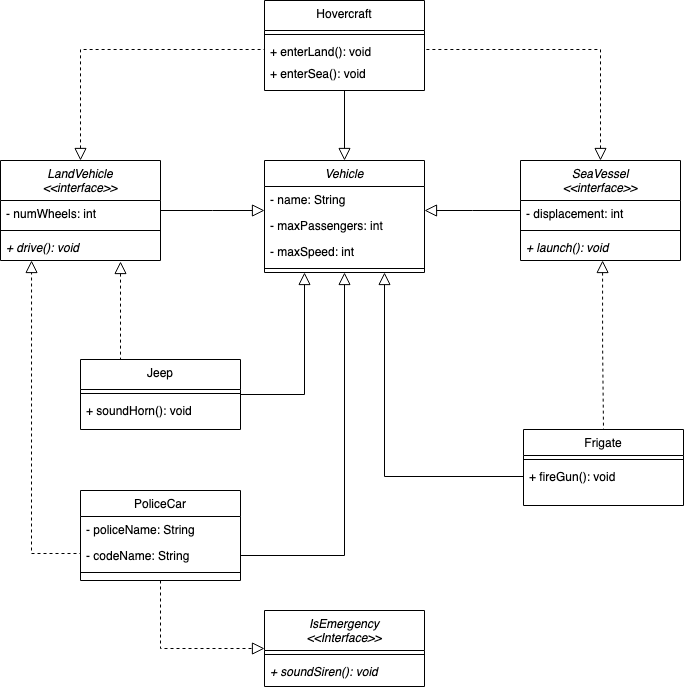

The diagram above was exported from draw.io. Its source (the exported page's mxGraphModel, read from the mxfile embedded in the PNG):
<mxGraphModel dx="946" dy="534" grid="1" gridSize="10" guides="1" tooltips="1" connect="1" arrows="1" fold="1" page="1" pageScale="1" pageWidth="827" pageHeight="1169" math="0" shadow="0">
  <root>
    <mxCell id="WIyWlLk6GJQsqaUBKTNV-0" />
    <mxCell id="WIyWlLk6GJQsqaUBKTNV-1" parent="WIyWlLk6GJQsqaUBKTNV-0" />
    <mxCell id="zkfFHV4jXpPFQw0GAbJ--0" value="Vehicle" style="swimlane;fontStyle=2;align=center;verticalAlign=top;childLayout=stackLayout;horizontal=1;startSize=26;horizontalStack=0;resizeParent=1;resizeLast=0;collapsible=1;marginBottom=0;rounded=0;shadow=0;strokeWidth=1;" parent="WIyWlLk6GJQsqaUBKTNV-1" vertex="1">
      <mxGeometry x="334" y="160" width="160" height="112" as="geometry">
        <mxRectangle x="230" y="140" width="160" height="26" as="alternateBounds" />
      </mxGeometry>
    </mxCell>
    <mxCell id="zkfFHV4jXpPFQw0GAbJ--1" value="- name: String" style="text;align=left;verticalAlign=top;spacingLeft=4;spacingRight=4;overflow=hidden;rotatable=0;points=[[0,0.5],[1,0.5]];portConstraint=eastwest;" parent="zkfFHV4jXpPFQw0GAbJ--0" vertex="1">
      <mxGeometry y="26" width="160" height="26" as="geometry" />
    </mxCell>
    <mxCell id="zkfFHV4jXpPFQw0GAbJ--2" value="- maxPassengers: int" style="text;align=left;verticalAlign=top;spacingLeft=4;spacingRight=4;overflow=hidden;rotatable=0;points=[[0,0.5],[1,0.5]];portConstraint=eastwest;rounded=0;shadow=0;html=0;" parent="zkfFHV4jXpPFQw0GAbJ--0" vertex="1">
      <mxGeometry y="52" width="160" height="26" as="geometry" />
    </mxCell>
    <mxCell id="zkfFHV4jXpPFQw0GAbJ--3" value="- maxSpeed: int" style="text;align=left;verticalAlign=top;spacingLeft=4;spacingRight=4;overflow=hidden;rotatable=0;points=[[0,0.5],[1,0.5]];portConstraint=eastwest;rounded=0;shadow=0;html=0;" parent="zkfFHV4jXpPFQw0GAbJ--0" vertex="1">
      <mxGeometry y="78" width="160" height="26" as="geometry" />
    </mxCell>
    <mxCell id="zkfFHV4jXpPFQw0GAbJ--4" value="" style="line;html=1;strokeWidth=1;align=left;verticalAlign=middle;spacingTop=-1;spacingLeft=3;spacingRight=3;rotatable=0;labelPosition=right;points=[];portConstraint=eastwest;" parent="zkfFHV4jXpPFQw0GAbJ--0" vertex="1">
      <mxGeometry y="104" width="160" height="8" as="geometry" />
    </mxCell>
    <mxCell id="YfnjqkeFAjRDuJwpIMQH-9" value="" style="edgeStyle=orthogonalEdgeStyle;rounded=0;orthogonalLoop=1;jettySize=auto;html=1;dashed=1;startArrow=block;startFill=0;endArrow=none;endFill=0;exitX=0.75;exitY=1.038;exitDx=0;exitDy=0;exitPerimeter=0;endSize=10;startSize=10;entryX=0.25;entryY=0;entryDx=0;entryDy=0;" parent="WIyWlLk6GJQsqaUBKTNV-1" source="zkfFHV4jXpPFQw0GAbJ--11" target="YfnjqkeFAjRDuJwpIMQH-5" edge="1">
      <mxGeometry relative="1" as="geometry">
        <mxPoint x="150" y="250" as="sourcePoint" />
        <Array as="points" />
      </mxGeometry>
    </mxCell>
    <mxCell id="zkfFHV4jXpPFQw0GAbJ--6" value="LandVehicle&#10;&lt;&lt;interface&gt;&gt;" style="swimlane;fontStyle=2;align=center;verticalAlign=top;childLayout=stackLayout;horizontal=1;startSize=40;horizontalStack=0;resizeParent=1;resizeLast=0;collapsible=1;marginBottom=0;rounded=0;shadow=0;strokeWidth=1;" parent="WIyWlLk6GJQsqaUBKTNV-1" vertex="1">
      <mxGeometry x="70" y="160" width="160" height="100" as="geometry">
        <mxRectangle x="130" y="380" width="160" height="26" as="alternateBounds" />
      </mxGeometry>
    </mxCell>
    <mxCell id="zkfFHV4jXpPFQw0GAbJ--7" value="- numWheels: int" style="text;align=left;verticalAlign=top;spacingLeft=4;spacingRight=4;overflow=hidden;rotatable=0;points=[[0,0.5],[1,0.5]];portConstraint=eastwest;" parent="zkfFHV4jXpPFQw0GAbJ--6" vertex="1">
      <mxGeometry y="40" width="160" height="26" as="geometry" />
    </mxCell>
    <mxCell id="zkfFHV4jXpPFQw0GAbJ--9" value="" style="line;html=1;strokeWidth=1;align=left;verticalAlign=middle;spacingTop=-1;spacingLeft=3;spacingRight=3;rotatable=0;labelPosition=right;points=[];portConstraint=eastwest;" parent="zkfFHV4jXpPFQw0GAbJ--6" vertex="1">
      <mxGeometry y="66" width="160" height="8" as="geometry" />
    </mxCell>
    <mxCell id="zkfFHV4jXpPFQw0GAbJ--11" value="+ drive(): void" style="text;align=left;verticalAlign=top;spacingLeft=4;spacingRight=4;overflow=hidden;rotatable=0;points=[[0,0.5],[1,0.5]];portConstraint=eastwest;fontStyle=2" parent="zkfFHV4jXpPFQw0GAbJ--6" vertex="1">
      <mxGeometry y="74" width="160" height="26" as="geometry" />
    </mxCell>
    <mxCell id="zkfFHV4jXpPFQw0GAbJ--12" value="" style="endArrow=block;endSize=10;endFill=0;shadow=0;strokeWidth=1;rounded=0;edgeStyle=elbowEdgeStyle;elbow=vertical;" parent="WIyWlLk6GJQsqaUBKTNV-1" source="zkfFHV4jXpPFQw0GAbJ--6" target="zkfFHV4jXpPFQw0GAbJ--0" edge="1">
      <mxGeometry width="160" relative="1" as="geometry">
        <mxPoint x="309" y="103" as="sourcePoint" />
        <mxPoint x="309" y="103" as="targetPoint" />
      </mxGeometry>
    </mxCell>
    <mxCell id="YfnjqkeFAjRDuJwpIMQH-14" value="" style="edgeStyle=orthogonalEdgeStyle;rounded=0;orthogonalLoop=1;jettySize=auto;html=1;dashed=1;startArrow=block;startFill=0;endArrow=none;endFill=0;entryX=1;entryY=0.5;entryDx=0;entryDy=0;exitX=0.5;exitY=0;exitDx=0;exitDy=0;startSize=10;" parent="WIyWlLk6GJQsqaUBKTNV-1" source="zkfFHV4jXpPFQw0GAbJ--13" target="YfnjqkeFAjRDuJwpIMQH-13" edge="1">
      <mxGeometry relative="1" as="geometry" />
    </mxCell>
    <mxCell id="YfnjqkeFAjRDuJwpIMQH-22" value="" style="edgeStyle=orthogonalEdgeStyle;rounded=0;orthogonalLoop=1;jettySize=auto;html=1;dashed=1;startArrow=block;startFill=0;endArrow=none;endFill=0;exitX=0.513;exitY=1;exitDx=0;exitDy=0;exitPerimeter=0;startSize=10;" parent="WIyWlLk6GJQsqaUBKTNV-1" source="YfnjqkeFAjRDuJwpIMQH-4" target="YfnjqkeFAjRDuJwpIMQH-18" edge="1">
      <mxGeometry relative="1" as="geometry" />
    </mxCell>
    <mxCell id="zkfFHV4jXpPFQw0GAbJ--13" value="SeaVessel&#10;&lt;&lt;interface&gt;&gt;" style="swimlane;fontStyle=2;align=center;verticalAlign=top;childLayout=stackLayout;horizontal=1;startSize=40;horizontalStack=0;resizeParent=1;resizeLast=0;collapsible=1;marginBottom=0;rounded=0;shadow=0;strokeWidth=1;" parent="WIyWlLk6GJQsqaUBKTNV-1" vertex="1">
      <mxGeometry x="590" y="160" width="160" height="100" as="geometry">
        <mxRectangle x="340" y="380" width="170" height="26" as="alternateBounds" />
      </mxGeometry>
    </mxCell>
    <mxCell id="zkfFHV4jXpPFQw0GAbJ--14" value="- displacement: int" style="text;align=left;verticalAlign=top;spacingLeft=4;spacingRight=4;overflow=hidden;rotatable=0;points=[[0,0.5],[1,0.5]];portConstraint=eastwest;" parent="zkfFHV4jXpPFQw0GAbJ--13" vertex="1">
      <mxGeometry y="40" width="160" height="26" as="geometry" />
    </mxCell>
    <mxCell id="zkfFHV4jXpPFQw0GAbJ--15" value="" style="line;html=1;strokeWidth=1;align=left;verticalAlign=middle;spacingTop=-1;spacingLeft=3;spacingRight=3;rotatable=0;labelPosition=right;points=[];portConstraint=eastwest;" parent="zkfFHV4jXpPFQw0GAbJ--13" vertex="1">
      <mxGeometry y="66" width="160" height="8" as="geometry" />
    </mxCell>
    <mxCell id="YfnjqkeFAjRDuJwpIMQH-4" value="+ launch(): void" style="text;align=left;verticalAlign=top;spacingLeft=4;spacingRight=4;overflow=hidden;rotatable=0;points=[[0,0.5],[1,0.5]];portConstraint=eastwest;fontStyle=2" parent="zkfFHV4jXpPFQw0GAbJ--13" vertex="1">
      <mxGeometry y="74" width="160" height="26" as="geometry" />
    </mxCell>
    <mxCell id="zkfFHV4jXpPFQw0GAbJ--16" value="" style="endArrow=block;endSize=10;endFill=0;shadow=0;strokeWidth=1;rounded=0;edgeStyle=elbowEdgeStyle;elbow=vertical;" parent="WIyWlLk6GJQsqaUBKTNV-1" source="zkfFHV4jXpPFQw0GAbJ--13" target="zkfFHV4jXpPFQw0GAbJ--0" edge="1">
      <mxGeometry width="160" relative="1" as="geometry">
        <mxPoint x="319" y="273" as="sourcePoint" />
        <mxPoint x="419" y="171" as="targetPoint" />
      </mxGeometry>
    </mxCell>
    <mxCell id="2KsRS77ii5jT6qVeR6HT-0" style="rounded=0;orthogonalLoop=1;jettySize=auto;html=1;exitX=1;exitY=0.5;exitDx=0;exitDy=0;entryX=0.25;entryY=1;entryDx=0;entryDy=0;endArrow=block;endFill=0;edgeStyle=orthogonalEdgeStyle;endSize=10;" parent="WIyWlLk6GJQsqaUBKTNV-1" source="YfnjqkeFAjRDuJwpIMQH-5" target="zkfFHV4jXpPFQw0GAbJ--0" edge="1">
      <mxGeometry relative="1" as="geometry" />
    </mxCell>
    <mxCell id="YfnjqkeFAjRDuJwpIMQH-5" value="Jeep" style="swimlane;fontStyle=0;align=center;verticalAlign=top;childLayout=stackLayout;horizontal=1;startSize=30;horizontalStack=0;resizeParent=1;resizeLast=0;collapsible=1;marginBottom=0;rounded=0;shadow=0;strokeWidth=1;" parent="WIyWlLk6GJQsqaUBKTNV-1" vertex="1">
      <mxGeometry x="150" y="359" width="160" height="70" as="geometry">
        <mxRectangle x="130" y="380" width="160" height="26" as="alternateBounds" />
      </mxGeometry>
    </mxCell>
    <mxCell id="YfnjqkeFAjRDuJwpIMQH-7" value="" style="line;html=1;strokeWidth=1;align=left;verticalAlign=middle;spacingTop=-1;spacingLeft=3;spacingRight=3;rotatable=0;labelPosition=right;points=[];portConstraint=eastwest;" parent="YfnjqkeFAjRDuJwpIMQH-5" vertex="1">
      <mxGeometry y="30" width="160" height="8" as="geometry" />
    </mxCell>
    <mxCell id="YfnjqkeFAjRDuJwpIMQH-8" value="+ soundHorn(): void" style="text;align=left;verticalAlign=top;spacingLeft=4;spacingRight=4;overflow=hidden;rotatable=0;points=[[0,0.5],[1,0.5]];portConstraint=eastwest;" parent="YfnjqkeFAjRDuJwpIMQH-5" vertex="1">
      <mxGeometry y="38" width="160" height="26" as="geometry" />
    </mxCell>
    <mxCell id="2KsRS77ii5jT6qVeR6HT-2" style="edgeStyle=orthogonalEdgeStyle;rounded=0;orthogonalLoop=1;jettySize=auto;html=1;exitX=0.5;exitY=1;exitDx=0;exitDy=0;entryX=0.5;entryY=0;entryDx=0;entryDy=0;endArrow=block;endFill=0;endSize=10;" parent="WIyWlLk6GJQsqaUBKTNV-1" source="YfnjqkeFAjRDuJwpIMQH-10" target="zkfFHV4jXpPFQw0GAbJ--0" edge="1">
      <mxGeometry relative="1" as="geometry" />
    </mxCell>
    <mxCell id="YfnjqkeFAjRDuJwpIMQH-10" value="Hovercraft" style="swimlane;fontStyle=0;align=center;verticalAlign=top;childLayout=stackLayout;horizontal=1;startSize=30;horizontalStack=0;resizeParent=1;resizeLast=0;collapsible=1;marginBottom=0;rounded=0;shadow=0;strokeWidth=1;" parent="WIyWlLk6GJQsqaUBKTNV-1" vertex="1">
      <mxGeometry x="334" width="160" height="90" as="geometry">
        <mxRectangle x="340" y="380" width="170" height="26" as="alternateBounds" />
      </mxGeometry>
    </mxCell>
    <mxCell id="YfnjqkeFAjRDuJwpIMQH-12" value="" style="line;html=1;strokeWidth=1;align=left;verticalAlign=middle;spacingTop=-1;spacingLeft=3;spacingRight=3;rotatable=0;labelPosition=right;points=[];portConstraint=eastwest;" parent="YfnjqkeFAjRDuJwpIMQH-10" vertex="1">
      <mxGeometry y="30" width="160" height="8" as="geometry" />
    </mxCell>
    <mxCell id="YfnjqkeFAjRDuJwpIMQH-13" value="+ enterLand(): void" style="text;align=left;verticalAlign=top;spacingLeft=4;spacingRight=4;overflow=hidden;rotatable=0;points=[[0,0.5],[1,0.5]];portConstraint=eastwest;" parent="YfnjqkeFAjRDuJwpIMQH-10" vertex="1">
      <mxGeometry y="38" width="160" height="22" as="geometry" />
    </mxCell>
    <mxCell id="YfnjqkeFAjRDuJwpIMQH-17" value="+ enterSea(): void" style="text;align=left;verticalAlign=top;spacingLeft=4;spacingRight=4;overflow=hidden;rotatable=0;points=[[0,0.5],[1,0.5]];portConstraint=eastwest;" parent="YfnjqkeFAjRDuJwpIMQH-10" vertex="1">
      <mxGeometry y="60" width="160" height="22" as="geometry" />
    </mxCell>
    <mxCell id="YfnjqkeFAjRDuJwpIMQH-15" style="edgeStyle=orthogonalEdgeStyle;rounded=0;orthogonalLoop=1;jettySize=auto;html=1;entryX=0;entryY=0.5;entryDx=0;entryDy=0;dashed=1;startArrow=block;startFill=0;endArrow=none;endFill=0;exitX=0.5;exitY=0;exitDx=0;exitDy=0;startSize=10;" parent="WIyWlLk6GJQsqaUBKTNV-1" source="zkfFHV4jXpPFQw0GAbJ--6" target="YfnjqkeFAjRDuJwpIMQH-13" edge="1">
      <mxGeometry relative="1" as="geometry">
        <mxPoint x="329" y="360" as="sourcePoint" />
        <Array as="points">
          <mxPoint x="150" y="49" />
        </Array>
      </mxGeometry>
    </mxCell>
    <mxCell id="YfnjqkeFAjRDuJwpIMQH-18" value="Frigate" style="swimlane;fontStyle=0;align=center;verticalAlign=top;childLayout=stackLayout;horizontal=1;startSize=26;horizontalStack=0;resizeParent=1;resizeLast=0;collapsible=1;marginBottom=0;rounded=0;shadow=0;strokeWidth=1;" parent="WIyWlLk6GJQsqaUBKTNV-1" vertex="1">
      <mxGeometry x="593" y="429" width="160" height="76" as="geometry">
        <mxRectangle x="340" y="380" width="170" height="26" as="alternateBounds" />
      </mxGeometry>
    </mxCell>
    <mxCell id="YfnjqkeFAjRDuJwpIMQH-20" value="" style="line;html=1;strokeWidth=1;align=left;verticalAlign=middle;spacingTop=-1;spacingLeft=3;spacingRight=3;rotatable=0;labelPosition=right;points=[];portConstraint=eastwest;" parent="YfnjqkeFAjRDuJwpIMQH-18" vertex="1">
      <mxGeometry y="26" width="160" height="8" as="geometry" />
    </mxCell>
    <mxCell id="YfnjqkeFAjRDuJwpIMQH-21" value="+ fireGun(): void" style="text;align=left;verticalAlign=top;spacingLeft=4;spacingRight=4;overflow=hidden;rotatable=0;points=[[0,0.5],[1,0.5]];portConstraint=eastwest;fontStyle=0" parent="YfnjqkeFAjRDuJwpIMQH-18" vertex="1">
      <mxGeometry y="34" width="160" height="26" as="geometry" />
    </mxCell>
    <mxCell id="2KsRS77ii5jT6qVeR6HT-1" style="edgeStyle=orthogonalEdgeStyle;rounded=0;orthogonalLoop=1;jettySize=auto;html=1;exitX=0;exitY=0.5;exitDx=0;exitDy=0;entryX=0.75;entryY=1;entryDx=0;entryDy=0;endArrow=block;endFill=0;endSize=10;" parent="WIyWlLk6GJQsqaUBKTNV-1" source="YfnjqkeFAjRDuJwpIMQH-21" target="zkfFHV4jXpPFQw0GAbJ--0" edge="1">
      <mxGeometry relative="1" as="geometry" />
    </mxCell>
    <mxCell id="YklgIvAB685YYtuK8ZTN-3" style="edgeStyle=orthogonalEdgeStyle;rounded=0;orthogonalLoop=1;jettySize=auto;html=1;exitX=1;exitY=0.5;exitDx=0;exitDy=0;entryX=0.5;entryY=1;entryDx=0;entryDy=0;endArrow=block;endFill=0;endSize=10;" edge="1" parent="WIyWlLk6GJQsqaUBKTNV-1" source="YklgIvAB685YYtuK8ZTN-7" target="zkfFHV4jXpPFQw0GAbJ--0">
      <mxGeometry relative="1" as="geometry">
        <mxPoint x="310" y="553" as="sourcePoint" />
      </mxGeometry>
    </mxCell>
    <mxCell id="YklgIvAB685YYtuK8ZTN-4" style="edgeStyle=orthogonalEdgeStyle;rounded=0;orthogonalLoop=1;jettySize=auto;html=1;exitX=0;exitY=0.5;exitDx=0;exitDy=0;entryX=0.194;entryY=1;entryDx=0;entryDy=0;entryPerimeter=0;endArrow=block;endFill=0;endSize=10;dashed=1;" edge="1" parent="WIyWlLk6GJQsqaUBKTNV-1" source="YklgIvAB685YYtuK8ZTN-7" target="zkfFHV4jXpPFQw0GAbJ--11">
      <mxGeometry relative="1" as="geometry">
        <mxPoint x="150" y="553" as="sourcePoint" />
        <Array as="points">
          <mxPoint x="150" y="553" />
          <mxPoint x="101" y="553" />
        </Array>
      </mxGeometry>
    </mxCell>
    <mxCell id="YklgIvAB685YYtuK8ZTN-15" style="edgeStyle=orthogonalEdgeStyle;rounded=0;orthogonalLoop=1;jettySize=auto;html=1;exitX=0.5;exitY=1;exitDx=0;exitDy=0;entryX=0;entryY=0.5;entryDx=0;entryDy=0;dashed=1;endArrow=block;endFill=0;endSize=10;" edge="1" parent="WIyWlLk6GJQsqaUBKTNV-1" source="YklgIvAB685YYtuK8ZTN-5" target="YklgIvAB685YYtuK8ZTN-12">
      <mxGeometry relative="1" as="geometry" />
    </mxCell>
    <mxCell id="YklgIvAB685YYtuK8ZTN-5" value="PoliceCar" style="swimlane;fontStyle=0;align=center;verticalAlign=top;childLayout=stackLayout;horizontal=1;startSize=26;horizontalStack=0;resizeParent=1;resizeLast=0;collapsible=1;marginBottom=0;rounded=0;shadow=0;strokeWidth=1;" vertex="1" parent="WIyWlLk6GJQsqaUBKTNV-1">
      <mxGeometry x="150" y="490" width="160" height="90" as="geometry">
        <mxRectangle x="230" y="140" width="160" height="26" as="alternateBounds" />
      </mxGeometry>
    </mxCell>
    <mxCell id="YklgIvAB685YYtuK8ZTN-6" value="- policeName: String" style="text;align=left;verticalAlign=top;spacingLeft=4;spacingRight=4;overflow=hidden;rotatable=0;points=[[0,0.5],[1,0.5]];portConstraint=eastwest;" vertex="1" parent="YklgIvAB685YYtuK8ZTN-5">
      <mxGeometry y="26" width="160" height="26" as="geometry" />
    </mxCell>
    <mxCell id="YklgIvAB685YYtuK8ZTN-7" value="- codeName: String" style="text;align=left;verticalAlign=top;spacingLeft=4;spacingRight=4;overflow=hidden;rotatable=0;points=[[0,0.5],[1,0.5]];portConstraint=eastwest;rounded=0;shadow=0;html=0;" vertex="1" parent="YklgIvAB685YYtuK8ZTN-5">
      <mxGeometry y="52" width="160" height="26" as="geometry" />
    </mxCell>
    <mxCell id="YklgIvAB685YYtuK8ZTN-9" value="" style="line;html=1;strokeWidth=1;align=left;verticalAlign=middle;spacingTop=-1;spacingLeft=3;spacingRight=3;rotatable=0;labelPosition=right;points=[];portConstraint=eastwest;" vertex="1" parent="YklgIvAB685YYtuK8ZTN-5">
      <mxGeometry y="78" width="160" height="8" as="geometry" />
    </mxCell>
    <mxCell id="YklgIvAB685YYtuK8ZTN-12" value="IsEmergency&#10;&lt;&lt;Interface&gt;&gt;" style="swimlane;fontStyle=2;align=center;verticalAlign=top;childLayout=stackLayout;horizontal=1;startSize=40;horizontalStack=0;resizeParent=1;resizeLast=0;collapsible=1;marginBottom=0;rounded=0;shadow=0;strokeWidth=1;" vertex="1" parent="WIyWlLk6GJQsqaUBKTNV-1">
      <mxGeometry x="334" y="610" width="160" height="76" as="geometry">
        <mxRectangle x="340" y="380" width="170" height="26" as="alternateBounds" />
      </mxGeometry>
    </mxCell>
    <mxCell id="YklgIvAB685YYtuK8ZTN-13" value="" style="line;html=1;strokeWidth=1;align=left;verticalAlign=middle;spacingTop=-1;spacingLeft=3;spacingRight=3;rotatable=0;labelPosition=right;points=[];portConstraint=eastwest;" vertex="1" parent="YklgIvAB685YYtuK8ZTN-12">
      <mxGeometry y="40" width="160" height="8" as="geometry" />
    </mxCell>
    <mxCell id="YklgIvAB685YYtuK8ZTN-14" value="+ soundSiren(): void" style="text;align=left;verticalAlign=top;spacingLeft=4;spacingRight=4;overflow=hidden;rotatable=0;points=[[0,0.5],[1,0.5]];portConstraint=eastwest;fontStyle=2" vertex="1" parent="YklgIvAB685YYtuK8ZTN-12">
      <mxGeometry y="48" width="160" height="26" as="geometry" />
    </mxCell>
  </root>
</mxGraphModel>